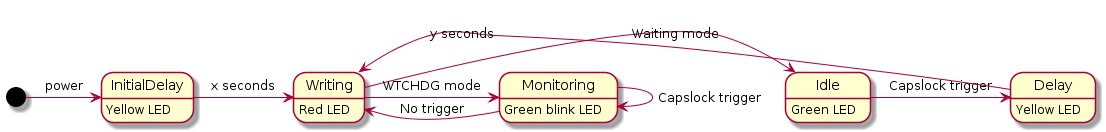

The diagram above was rendered by PlantUML. Its source (embedded in the PNG):
@startuml
[*] -> InitialDelay: power
InitialDelay: Yellow LED
InitialDelay -> Writing: x seconds
Writing: Red LED
Writing -> Idle: Waiting mode
Writing -> Monitoring: WTCHDG mode
Monitoring: Green blink LED
Monitoring -> Monitoring: Capslock trigger
Monitoring -> Writing: No trigger
Idle: Green LED
Idle -> Delay: Capslock trigger
Delay: Yellow LED
Delay -> Writing: y seconds
@enduml